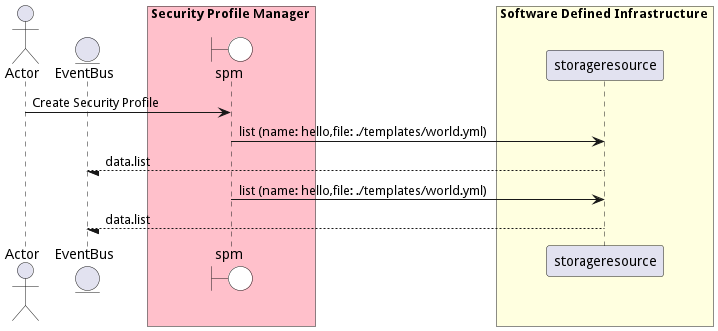

The diagram above was rendered by PlantUML. Its source (embedded in the PNG):
@startuml

actor "Actor"


entity EventBus

box Security Profile Manager #pink
    boundary spm #white
end box


box Software Defined Infrastructure #lightyellow
            participant storageresource
    end box


"Actor" -> spm: Create Security Profile

    spm -> "storageresource": list (name: hello,file: ./templates/world.yml)

    "storageresource" --/ EventBus: data.list

    spm -> "storageresource": list (name: hello,file: ./templates/world.yml)

    "storageresource" --/ EventBus: data.list



@enduml